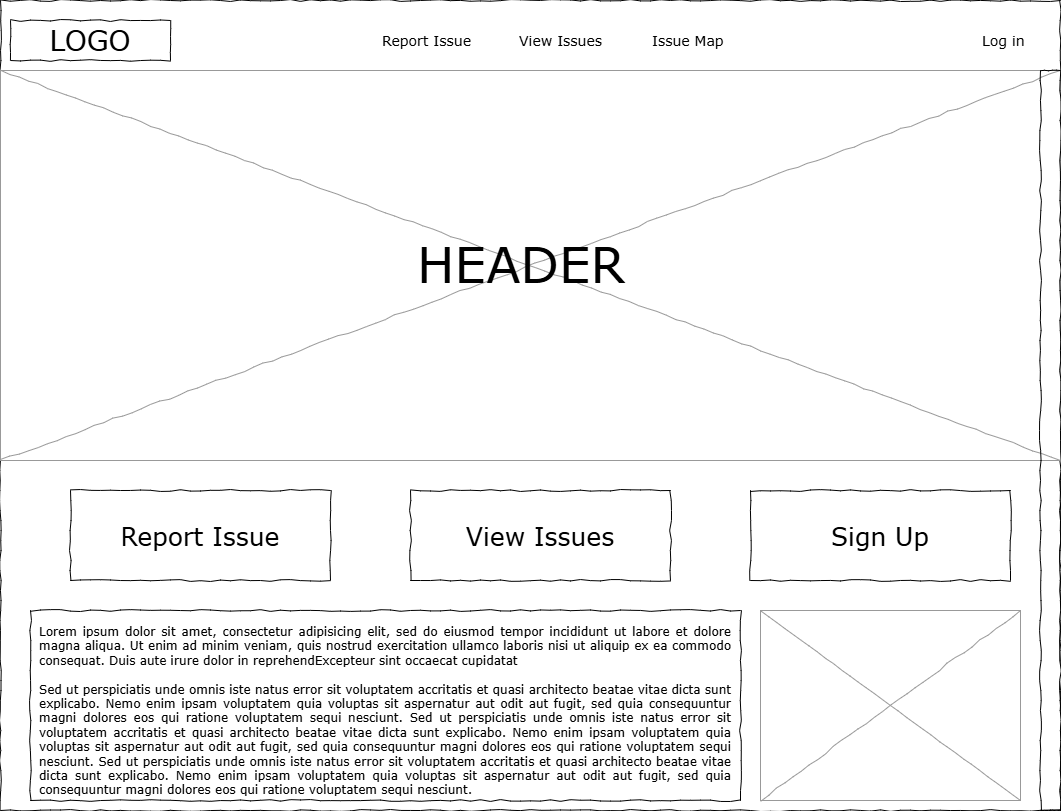

The diagram above was exported from draw.io. Its source (the exported page's mxGraphModel, read from the mxfile embedded in the PNG):
<mxGraphModel dx="1687" dy="918" grid="1" gridSize="10" guides="1" tooltips="1" connect="1" arrows="1" fold="1" page="1" pageScale="1" pageWidth="1100" pageHeight="850" background="none" math="0" shadow="0">
  <root>
    <mxCell id="0" />
    <mxCell id="1" parent="0" />
    <mxCell id="677b7b8949515195-1" value="" style="whiteSpace=wrap;html=1;rounded=0;shadow=0;labelBackgroundColor=none;strokeColor=#000000;strokeWidth=1;fillColor=none;fontFamily=Verdana;fontSize=12;fontColor=#000000;align=center;comic=1;" parent="1" vertex="1">
      <mxGeometry x="20" y="20" width="1060" height="810" as="geometry" />
    </mxCell>
    <mxCell id="677b7b8949515195-2" value="LOGO" style="whiteSpace=wrap;html=1;rounded=0;shadow=0;labelBackgroundColor=none;strokeWidth=1;fontFamily=Verdana;fontSize=28;align=center;comic=1;" parent="1" vertex="1">
      <mxGeometry x="30" y="40" width="160" height="40" as="geometry" />
    </mxCell>
    <mxCell id="677b7b8949515195-3" value="Search" style="strokeWidth=1;shadow=0;dashed=0;align=center;html=1;shape=mxgraph.mockup.forms.searchBox;strokeColor=#999999;mainText=;strokeColor2=#008cff;fontColor=#666666;fontSize=17;align=left;spacingLeft=3;rounded=0;labelBackgroundColor=none;comic=1;" parent="1" vertex="1">
      <mxGeometry x="840" y="95" width="220" height="30" as="geometry" />
    </mxCell>
    <mxCell id="677b7b8949515195-4" value="Report Issue" style="text;html=1;points=[];align=left;verticalAlign=top;spacingTop=-4;fontSize=14;fontFamily=Verdana" parent="1" vertex="1">
      <mxGeometry x="400" y="50" width="60" height="20" as="geometry" />
    </mxCell>
    <mxCell id="677b7b8949515195-5" value="View Issues" style="text;html=1;points=[];align=left;verticalAlign=top;spacingTop=-4;fontSize=14;fontFamily=Verdana" parent="1" vertex="1">
      <mxGeometry x="537" y="50" width="60" height="20" as="geometry" />
    </mxCell>
    <mxCell id="677b7b8949515195-6" value="Issue Map" style="text;html=1;points=[];align=left;verticalAlign=top;spacingTop=-4;fontSize=14;fontFamily=Verdana" parent="1" vertex="1">
      <mxGeometry x="670" y="50" width="60" height="20" as="geometry" />
    </mxCell>
    <mxCell id="677b7b8949515195-7" value="Log in" style="text;html=1;points=[];align=left;verticalAlign=top;spacingTop=-4;fontSize=14;fontFamily=Verdana" parent="1" vertex="1">
      <mxGeometry x="1000" y="50" width="60" height="20" as="geometry" />
    </mxCell>
    <mxCell id="677b7b8949515195-9" value="" style="line;strokeWidth=1;html=1;rounded=0;shadow=0;labelBackgroundColor=none;fillColor=none;fontFamily=Verdana;fontSize=14;fontColor=#000000;align=center;comic=1;" parent="1" vertex="1">
      <mxGeometry x="20" y="140" width="1060" height="10" as="geometry" />
    </mxCell>
    <mxCell id="677b7b8949515195-10" value="" style="whiteSpace=wrap;html=1;rounded=0;shadow=0;labelBackgroundColor=none;strokeWidth=1;fillColor=none;fontFamily=Verdana;fontSize=12;align=center;comic=1;" parent="1" vertex="1">
      <mxGeometry x="30" y="160" width="1040" height="50" as="geometry" />
    </mxCell>
    <mxCell id="677b7b8949515195-11" value="Section 1" style="text;html=1;points=[];align=left;verticalAlign=top;spacingTop=-4;fontSize=14;fontFamily=Verdana" parent="1" vertex="1">
      <mxGeometry x="330" y="175" width="60" height="20" as="geometry" />
    </mxCell>
    <mxCell id="677b7b8949515195-12" value="Section 2" style="text;html=1;points=[];align=left;verticalAlign=top;spacingTop=-4;fontSize=14;fontFamily=Verdana" parent="1" vertex="1">
      <mxGeometry x="477" y="175" width="60" height="20" as="geometry" />
    </mxCell>
    <mxCell id="677b7b8949515195-13" value="Section 3" style="text;html=1;points=[];align=left;verticalAlign=top;spacingTop=-4;fontSize=14;fontFamily=Verdana" parent="1" vertex="1">
      <mxGeometry x="623" y="175" width="60" height="20" as="geometry" />
    </mxCell>
    <mxCell id="677b7b8949515195-14" value="Section 4" style="text;html=1;points=[];align=left;verticalAlign=top;spacingTop=-4;fontSize=14;fontFamily=Verdana" parent="1" vertex="1">
      <mxGeometry x="770" y="175" width="60" height="20" as="geometry" />
    </mxCell>
    <mxCell id="677b7b8949515195-15" value="&lt;div style=&quot;text-align: justify&quot;&gt;&lt;span&gt;Lorem ipsum dolor sit amet, consectetur adipisicing elit, sed do eiusmod tempor incididunt ut labore et dolore magna aliqua. Ut enim ad minim veniam, quis nostrud exercitation ullamco laboris nisi ut aliquip ex ea commodo consequat. Duis aute irure dolor in reprehendExcepteur sint occaecat cupidatat&amp;nbsp;&lt;/span&gt;&lt;/div&gt;&lt;div style=&quot;text-align: justify&quot;&gt;&lt;span&gt;&lt;br&gt;&lt;/span&gt;&lt;/div&gt;&lt;div style=&quot;text-align: justify&quot;&gt;Sed ut perspiciatis unde omnis iste natus error sit voluptatem accritatis et quasi architecto beatae vitae dicta sunt explicabo. Nemo enim ipsam voluptatem quia voluptas sit aspernatur aut odit aut fugit, sed quia consequuntur magni dolores eos qui ratione voluptatem sequi nesciunt.&amp;nbsp;&lt;span&gt;&lt;/span&gt;&lt;span style=&quot;background-color: transparent; color: light-dark(rgb(0, 0, 0), rgb(255, 255, 255));&quot;&gt;Sed ut perspiciatis unde omnis iste natus error sit voluptatem accritatis et quasi architecto beatae vitae dicta sunt explicabo. Nemo enim ipsam voluptatem quia voluptas sit aspernatur aut odit aut fugit, sed quia consequuntur magni dolores eos qui ratione voluptatem sequi nesciunt.&amp;nbsp;&lt;/span&gt;&lt;span style=&quot;background-color: transparent; color: light-dark(rgb(0, 0, 0), rgb(255, 255, 255));&quot;&gt;Sed ut perspiciatis unde omnis iste natus error sit voluptatem accritatis et quasi architecto beatae vitae dicta sunt explicabo. Nemo enim ipsam voluptatem quia voluptas sit aspernatur aut odit aut fugit, sed quia consequuntur magni dolores eos qui ratione voluptatem sequi nesciunt.&amp;nbsp;&lt;/span&gt;&lt;/div&gt;" style="whiteSpace=wrap;html=1;rounded=0;shadow=0;labelBackgroundColor=none;strokeWidth=1;fillColor=none;fontFamily=Verdana;fontSize=12;align=center;verticalAlign=top;spacing=10;comic=1;" parent="1" vertex="1">
      <mxGeometry x="50" y="630" width="710" height="190" as="geometry" />
    </mxCell>
    <mxCell id="677b7b8949515195-16" value="" style="verticalLabelPosition=bottom;shadow=0;dashed=0;align=center;html=1;verticalAlign=top;strokeWidth=1;shape=mxgraph.mockup.graphics.simpleIcon;strokeColor=#999999;rounded=0;labelBackgroundColor=none;fontFamily=Verdana;fontSize=14;fontColor=#000000;comic=1;" parent="1" vertex="1">
      <mxGeometry x="20" y="90" width="1060" height="390" as="geometry" />
    </mxCell>
    <mxCell id="677b7b8949515195-26" value="" style="whiteSpace=wrap;html=1;rounded=0;shadow=0;labelBackgroundColor=none;strokeWidth=1;fillColor=none;fontFamily=Verdana;fontSize=12;align=center;comic=1;" parent="1" vertex="1">
      <mxGeometry x="1060" y="90" width="20" height="740" as="geometry" />
    </mxCell>
    <mxCell id="bG2fTs6W9elMQqTDcosI-1" value="&lt;font style=&quot;font-size: 25px;&quot;&gt;Report Issue&lt;/font&gt;" style="whiteSpace=wrap;html=1;rounded=0;shadow=0;labelBackgroundColor=none;strokeWidth=1;fillColor=none;fontFamily=Verdana;fontSize=12;align=center;comic=1;" parent="1" vertex="1">
      <mxGeometry x="90" y="510" width="260" height="90" as="geometry" />
    </mxCell>
    <mxCell id="bG2fTs6W9elMQqTDcosI-2" value="&lt;font style=&quot;font-size: 25px;&quot;&gt;View Issues&lt;/font&gt;" style="whiteSpace=wrap;html=1;rounded=0;shadow=0;labelBackgroundColor=none;strokeWidth=1;fillColor=none;fontFamily=Verdana;fontSize=12;align=center;comic=1;" parent="1" vertex="1">
      <mxGeometry x="430" y="510" width="260" height="90" as="geometry" />
    </mxCell>
    <mxCell id="bG2fTs6W9elMQqTDcosI-3" value="&lt;font style=&quot;font-size: 25px;&quot;&gt;Sign Up&lt;/font&gt;" style="whiteSpace=wrap;html=1;rounded=0;shadow=0;labelBackgroundColor=none;strokeWidth=1;fillColor=none;fontFamily=Verdana;fontSize=12;align=center;comic=1;" parent="1" vertex="1">
      <mxGeometry x="770" y="510" width="260" height="90" as="geometry" />
    </mxCell>
    <mxCell id="bG2fTs6W9elMQqTDcosI-4" value="&lt;font style=&quot;font-size: 50px;&quot;&gt;HEADER&lt;/font&gt;" style="text;html=1;points=[];align=left;verticalAlign=top;spacingTop=-4;fontSize=14;fontFamily=Verdana" parent="1" vertex="1">
      <mxGeometry x="435" y="250" width="230" height="90" as="geometry" />
    </mxCell>
    <mxCell id="9mIN3WBgdnMrfPj-y1Ac-2" value="" style="verticalLabelPosition=bottom;shadow=0;dashed=0;align=center;html=1;verticalAlign=top;strokeWidth=1;shape=mxgraph.mockup.graphics.simpleIcon;strokeColor=#999999;rounded=0;labelBackgroundColor=none;fontFamily=Verdana;fontSize=14;fontColor=#000000;comic=1;" vertex="1" parent="1">
      <mxGeometry x="780" y="630" width="260" height="190" as="geometry" />
    </mxCell>
  </root>
</mxGraphModel>